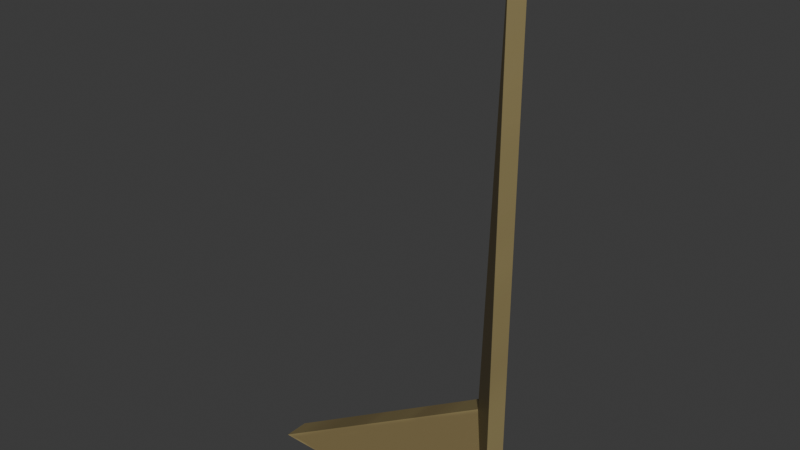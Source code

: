 # Source: crate_fragments5.blend  (saved by Blender 4.2.66; exported with 4.5.12 LTS)
import bpy
from mathutils import Matrix  # noqa: F401  (used for matrix-valued properties, if any)

bpy.ops.wm.read_factory_settings(use_empty=True)
scene = bpy.context.scene
scene.name = 'Scene'

# ---- collections
col_collection = bpy.data.collections.new('Collection'); scene.collection.children.link(col_collection)

# ---- images (referenced by path relative to the original .blend; pixels are not part of the script)
import os
ASSET_DIR = os.environ.get("B2B_ASSET_DIR", "")  # directory of the original .blend (textures are referenced by path, not embedded)
HERE = os.path.dirname(os.path.abspath(__file__))  # packed textures are extracted next to this script under _unpacked/

def load_image(name, relpath, width, height, colorspace="sRGB"):
    """Load a texture the original file referenced (path relative to the .blend, or extracted next to this script)."""
    p = next((c for c in (os.path.join(HERE, relpath), os.path.join(ASSET_DIR, relpath)) if relpath and os.path.exists(c)), "")
    if p:
        img = bpy.data.images.load(p, check_existing=True)
        img.name = name
    else:  # same state as the original file: an image datablock whose file is absent (Cycles renders it pink)
        img = bpy.data.images.new(name, width, height)
        img.source = "FILE"
        img.filepath = "//" + (relpath or name)
    img.colorspace_settings.name = colorspace
    return img
img_crate = load_image('crate', '_unpacked/crate.9c17e83f.png', 1024, 1024, 'sRGB')

# ---- materials (node trees are filled in below, after node groups)
mat_crate = bpy.data.materials.new('crate')

# ---- material node trees
mat_crate.use_nodes = True; mat_crate.node_tree.nodes.clear()
_N = mat_crate.node_tree.nodes; _L = mat_crate.node_tree.links
n0 = _N.new('ShaderNodeBsdfPrincipled'); n0.name = 'Principled BSDF'; n0.location = (10, 300)
n1 = _N.new('ShaderNodeOutputMaterial'); n1.name = 'Material Output'; n1.location = (300, 300)
n2 = _N.new('ShaderNodeTexImage'); n2.name = 'Image Texture'; n2.location = (-320, 140)
n2.image = img_crate
_L.new(n0.outputs[0], n1.inputs[0])
_L.new(n2.outputs[0], n0.inputs[0])
n1.is_active_output = True

# ---- world
world_world = bpy.data.worlds.new('World'); scene.world = world_world
world_world.use_nodes = True; world_world.node_tree.nodes.clear()
_N = world_world.node_tree.nodes; _L = world_world.node_tree.links
n0 = _N.new('ShaderNodeOutputWorld'); n0.name = 'World Output'; n0.location = (300, 300)
n1 = _N.new('ShaderNodeBackground'); n1.name = 'Background'; n1.location = (10, 300)
n1.inputs[0].default_value = (0.05088, 0.05088, 0.05088, 1.0)
_L.new(n1.outputs[0], n0.inputs[0])
n0.is_active_output = True
world_world.color = (0.05088, 0.05088, 0.05088)
world_world.sun_shadow_jitter_overblur = 0.0

# ---- meshes
me_cube_005 = bpy.data.meshes.new('Cube.005')
me_cube_005.from_pydata([(0.8052, 0.04635, 2.911), (0.8052, 0.04635, -0.07083), (0.5942, 0.2603, 0.531), (-0.5589, 0.04635, -0.07083), (0.5942, 0.1242, 0.531), (0.8052, -0.08975, 2.911), (-0.5589, -0.08975, -0.07083), (0.8052, -0.08975, -0.07083)], [], [(0, 1, 7, 5), (6, 4, 5, 7), (1, 3, 6, 7), (3, 2, 4, 6), (2, 0, 5, 4), (0, 2, 3, 1)])
_uv = me_cube_005.uv_layers.new(name='UVMap')
_uv.uv.foreach_set('vector', [0.6024, 0.4758, 0.4022, 0.4758, 0.4022, 0.4758, 0.6024, 0.4758, 0.4022, 0.3842, 0.6024, 0.3842, 0.6024, 0.4758, 0.4022, 0.4758, 0.4022, 0.4758, 0.4022, 0.3842, 0.4022, 0.3842, 0.4022, 0.4758, 0.4022, 0.3842, 0.6024, 0.3842, 0.6024, 0.3842, 0.4022, 0.3842, 0.6024, 0.3842, 0.6024, 0.4758, 0.6024, 0.4758, 0.6024, 0.3842, 0.6024, 0.4758, 0.6024, 0.3842, 0.4022, 0.3842, 0.4022, 0.4758])
me_cube_005.materials.append(mat_crate)
me_cube_005.update()

# ---- objects
ob_cratefragment5 = bpy.data.objects.new('CrateFragment5', me_cube_005)

# ---- transforms, parenting, visibility, modifiers, constraints
ob_cratefragment5.location = (0.0, 0.0, 0.0)

# ---- collection membership
col_collection.objects.link(ob_cratefragment5)

# ---- scene / render settings (as saved in the file)
scene.frame_start = 1; scene.frame_end = 250; scene.frame_set(232)
scene.render.engine = 'BLENDER_EEVEE_NEXT'
bpy.context.view_layer.update()

# ---- added for rendering (the .blend has no active camera and no usable light): camera, sun
cam_auto = bpy.data.cameras.new('AutoCamera')
cam_auto.lens = 50.0
cam_auto.sensor_width = 36.0
cam_auto.clip_end = 1000.0
ob_auto_camera = bpy.data.objects.new('AutoCamera', cam_auto)
scene.collection.objects.link(ob_auto_camera)
ob_auto_camera.location = (3.17406, -3.57586, 3.86073)
ob_auto_camera.rotation_euler = (1.09748, -7.21219e-08, 0.694738)
scene.camera = ob_auto_camera
light_auto_sun = bpy.data.lights.new('AutoSun', 'SUN')
light_auto_sun.energy = 3.0
light_auto_sun.angle = 0.0523599
ob_auto_sun = bpy.data.objects.new('AutoSun', light_auto_sun)
scene.collection.objects.link(ob_auto_sun)
ob_auto_sun.rotation_euler = (0.872665, 0.174533, 0.523599)
bpy.context.view_layer.update()

